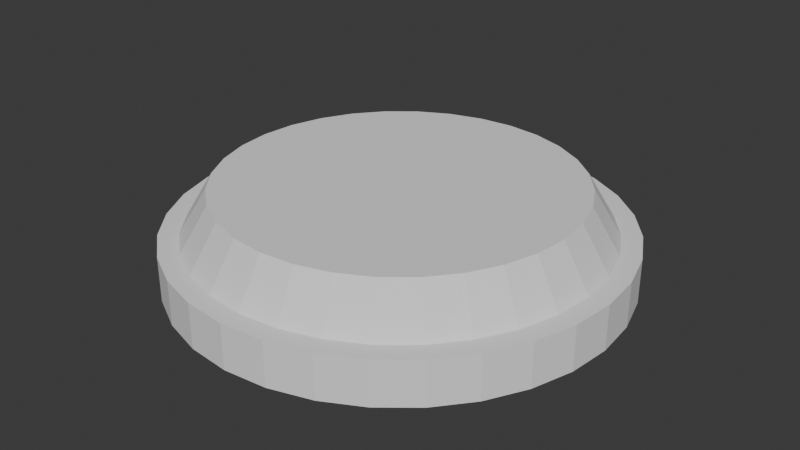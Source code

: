 # Source: turretbasev3.blend  (saved by Blender 4.2.66; exported with 4.5.12 LTS)
import bpy
from mathutils import Matrix  # noqa: F401  (used for matrix-valued properties, if any)

bpy.ops.wm.read_factory_settings(use_empty=True)
scene = bpy.context.scene
scene.name = 'Scene'

# ---- world
world_world = bpy.data.worlds.new('World'); scene.world = world_world
world_world.use_nodes = True; world_world.node_tree.nodes.clear()
_N = world_world.node_tree.nodes; _L = world_world.node_tree.links
n0 = _N.new('ShaderNodeOutputWorld'); n0.name = 'World Output'; n0.location = (300, 300)
n1 = _N.new('ShaderNodeBackground'); n1.name = 'Background'; n1.location = (10, 300)
n1.inputs[0].default_value = (0.05088, 0.05088, 0.05088, 1.0)
_L.new(n1.outputs[0], n0.inputs[0])
n0.is_active_output = True
world_world.color = (0.05088, 0.05088, 0.05088)
world_world.sun_shadow_jitter_overblur = 0.0

# ---- meshes
me_cylinder = bpy.data.meshes.new('Cylinder')
me_cylinder.from_pydata([(0.0, 1.0, -1.0), (0.0, 0.79, 3.0), (0.1951, 0.9808, -1.0), (0.1541, 0.7748, 3.0), (0.3827, 0.9239, -1.0), (0.3023, 0.7299, 3.0), (0.5556, 0.8315, -1.0), (0.4389, 0.6569, 3.0), (0.7071, 0.7071, -1.0), (0.5586, 0.5586, 3.0), (0.8315, 0.5556, -1.0), (0.6569, 0.4389, 3.0), (0.9239, 0.3827, -1.0), (0.7299, 0.3023, 3.0), (0.9808, 0.1951, -1.0), (0.7748, 0.1541, 3.0), (1.0, 0.0, -1.0), (0.79, 0.0, 3.0), (0.9808, -0.1951, -1.0), (0.7748, -0.1541, 3.0), (0.9239, -0.3827, -1.0), (0.7299, -0.3023, 3.0), (0.8315, -0.5556, -1.0), (0.6569, -0.4389, 3.0), (0.7071, -0.7071, -1.0), (0.5586, -0.5586, 3.0), (0.5556, -0.8315, -1.0), (0.4389, -0.6569, 3.0), (0.3827, -0.9239, -1.0), (0.3023, -0.7299, 3.0), (0.1951, -0.9808, -1.0), (0.1541, -0.7748, 3.0), (0.0, -1.0, -1.0), (0.0, -0.79, 3.0), (-0.1951, -0.9808, -1.0), (-0.1541, -0.7748, 3.0), (-0.3827, -0.9239, -1.0), (-0.3023, -0.7299, 3.0), (-0.5556, -0.8315, -1.0), (-0.4389, -0.6569, 3.0), (-0.7071, -0.7071, -1.0), (-0.5586, -0.5586, 3.0), (-0.8315, -0.5556, -1.0), (-0.6569, -0.4389, 3.0), (-0.9239, -0.3827, -1.0), (-0.7299, -0.3023, 3.0), (-0.9808, -0.1951, -1.0), (-0.7748, -0.1541, 3.0), (-1.0, 0.0, -1.0), (-0.79, 0.0, 3.0), (-0.9808, 0.1951, -1.0), (-0.7748, 0.1541, 3.0), (-0.9239, 0.3827, -1.0), (-0.7299, 0.3023, 3.0), (-0.8315, 0.5556, -1.0), (-0.6569, 0.4389, 3.0), (-0.7071, 0.7071, -1.0), (-0.5586, 0.5586, 3.0), (-0.5556, 0.8315, -1.0), (-0.4389, 0.6569, 3.0), (-0.3827, 0.9239, -1.0), (-0.3023, 0.7299, 3.0), (-0.1951, 0.9808, -1.0), (-0.1541, 0.7748, 3.0), (0.1951, 0.9808, 1.0), (0.0, 1.0, 1.0), (0.3827, 0.9239, 1.0), (0.5556, 0.8315, 1.0), (0.7071, 0.7071, 1.0), (0.8315, 0.5556, 1.0), (0.9239, 0.3827, 1.0), (0.9808, 0.1951, 1.0), (1.0, 0.0, 1.0), (0.9808, -0.1951, 1.0), (0.9239, -0.3827, 1.0), (0.8315, -0.5556, 1.0), (0.7071, -0.7071, 1.0), (0.5556, -0.8315, 1.0), (0.3827, -0.9239, 1.0), (0.1951, -0.9808, 1.0), (0.0, -1.0, 1.0), (-0.1951, -0.9808, 1.0), (-0.3827, -0.9239, 1.0), (-0.5556, -0.8315, 1.0), (-0.7071, -0.7071, 1.0), (-0.8315, -0.5556, 1.0), (-0.9239, -0.3827, 1.0), (-0.9808, -0.1951, 1.0), (-1.0, 0.0, 1.0), (-0.9808, 0.1951, 1.0), (-0.9239, 0.3827, 1.0), (-0.8315, 0.5556, 1.0), (-0.7071, 0.7071, 1.0), (-0.5556, 0.8315, 1.0), (-0.3827, 0.9239, 1.0), (-0.1951, 0.9808, 1.0), (0.1779, 0.8942, 1.0), (0.0, 0.9117, 1.0), (0.3489, 0.8423, 1.0), (0.5065, 0.7581, 1.0), (0.6447, 0.6447, 1.0), (0.7581, 0.5065, 1.0), (0.8423, 0.3489, 1.0), (0.8942, 0.1779, 1.0), (0.9117, 0.0, 1.0), (0.8942, -0.1779, 1.0), (0.8423, -0.3489, 1.0), (0.7581, -0.5065, 1.0), (0.6447, -0.6447, 1.0), (0.5065, -0.7581, 1.0), (0.3489, -0.8423, 1.0), (0.1779, -0.8942, 1.0), (0.0, -0.9117, 1.0), (-0.1779, -0.8942, 1.0), (-0.3489, -0.8423, 1.0), (-0.5065, -0.7581, 1.0), (-0.6447, -0.6447, 1.0), (-0.7581, -0.5065, 1.0), (-0.8423, -0.3489, 1.0), (-0.8942, -0.1779, 1.0), (-0.9117, 0.0, 1.0), (-0.8942, 0.1779, 1.0), (-0.8423, 0.3489, 1.0), (-0.7581, 0.5065, 1.0), (-0.6447, 0.6447, 1.0), (-0.5065, 0.7581, 1.0), (-0.3489, 0.8423, 1.0), (-0.1779, 0.8942, 1.0)], [], [(0, 65, 64, 2), (2, 64, 66, 4), (4, 66, 67, 6), (6, 67, 68, 8), (8, 68, 69, 10), (10, 69, 70, 12), (12, 70, 71, 14), (14, 71, 72, 16), (16, 72, 73, 18), (18, 73, 74, 20), (20, 74, 75, 22), (22, 75, 76, 24), (24, 76, 77, 26), (26, 77, 78, 28), (28, 78, 79, 30), (30, 79, 80, 32), (32, 80, 81, 34), (34, 81, 82, 36), (36, 82, 83, 38), (38, 83, 84, 40), (40, 84, 85, 42), (42, 85, 86, 44), (44, 86, 87, 46), (46, 87, 88, 48), (48, 88, 89, 50), (50, 89, 90, 52), (52, 90, 91, 54), (54, 91, 92, 56), (56, 92, 93, 58), (58, 93, 94, 60), (3, 1, 63, 61, 59, 57, 55, 53, 51, 49, 47, 45, 43, 41, 39, 37, 35, 33, 31, 29, 27, 25, 23, 21, 19, 17, 15, 13, 11, 9, 7, 5), (60, 94, 95, 62), (62, 95, 65, 0), (0, 2, 4, 6, 8, 10, 12, 14, 16, 18, 20, 22, 24, 26, 28, 30, 32, 34, 36, 38, 40, 42, 44, 46, 48, 50, 52, 54, 56, 58, 60, 62), (97, 96, 64, 65), (96, 98, 66, 64), (98, 99, 67, 66), (99, 100, 68, 67), (100, 101, 69, 68), (101, 102, 70, 69), (102, 103, 71, 70), (103, 104, 72, 71), (104, 105, 73, 72), (105, 106, 74, 73), (106, 107, 75, 74), (107, 108, 76, 75), (108, 109, 77, 76), (109, 110, 78, 77), (110, 111, 79, 78), (111, 112, 80, 79), (112, 113, 81, 80), (113, 114, 82, 81), (114, 115, 83, 82), (115, 116, 84, 83), (116, 117, 85, 84), (117, 118, 86, 85), (118, 119, 87, 86), (119, 120, 88, 87), (120, 121, 89, 88), (121, 122, 90, 89), (122, 123, 91, 90), (123, 124, 92, 91), (124, 125, 93, 92), (125, 126, 94, 93), (126, 127, 95, 94), (127, 97, 65, 95), (1, 3, 96, 97), (3, 5, 98, 96), (5, 7, 99, 98), (7, 9, 100, 99), (9, 11, 101, 100), (11, 13, 102, 101), (13, 15, 103, 102), (15, 17, 104, 103), (17, 19, 105, 104), (19, 21, 106, 105), (21, 23, 107, 106), (23, 25, 108, 107), (25, 27, 109, 108), (27, 29, 110, 109), (29, 31, 111, 110), (31, 33, 112, 111), (33, 35, 113, 112), (35, 37, 114, 113), (37, 39, 115, 114), (39, 41, 116, 115), (41, 43, 117, 116), (43, 45, 118, 117), (45, 47, 119, 118), (47, 49, 120, 119), (49, 51, 121, 120), (51, 53, 122, 121), (53, 55, 123, 122), (55, 57, 124, 123), (57, 59, 125, 124), (59, 61, 126, 125), (61, 63, 127, 126), (63, 1, 97, 127)])
_uv = me_cylinder.uv_layers.new(name='UVMap')
_uv.uv.foreach_set('vector', [1.0, 0.5, 1.0, 1.0, 0.9688, 1.0, 0.9688, 0.5, 0.9688, 0.5, 0.9688, 1.0, 0.9375, 1.0, 0.9375, 0.5, 0.9375, 0.5, 0.9375, 1.0, 0.9062, 1.0, 0.9062, 0.5, 0.9062, 0.5, 0.9062, 1.0, 0.875, 1.0, 0.875, 0.5, 0.875, 0.5, 0.875, 1.0, 0.8438, 1.0, 0.8438, 0.5, 0.8438, 0.5, 0.8438, 1.0, 0.8125, 1.0, 0.8125, 0.5, 0.8125, 0.5, 0.8125, 1.0, 0.7812, 1.0, 0.7812, 0.5, 0.7812, 0.5, 0.7812, 1.0, 0.75, 1.0, 0.75, 0.5, 0.75, 0.5, 0.75, 1.0, 0.7188, 1.0, 0.7188, 0.5, 0.7188, 0.5, 0.7188, 1.0, 0.6875, 1.0, 0.6875, 0.5, 0.6875, 0.5, 0.6875, 1.0, 0.6562, 1.0, 0.6562, 0.5, 0.6562, 0.5, 0.6562, 1.0, 0.625, 1.0, 0.625, 0.5, 0.625, 0.5, 0.625, 1.0, 0.5938, 1.0, 0.5938, 0.5, 0.5938, 0.5, 0.5938, 1.0, 0.5625, 1.0, 0.5625, 0.5, 0.5625, 0.5, 0.5625, 1.0, 0.5312, 1.0, 0.5312, 0.5, 0.5312, 0.5, 0.5312, 1.0, 0.5, 1.0, 0.5, 0.5, 0.5, 0.5, 0.5, 1.0, 0.4688, 1.0, 0.4688, 0.5, 0.4688, 0.5, 0.4688, 1.0, 0.4375, 1.0, 0.4375, 0.5, 0.4375, 0.5, 0.4375, 1.0, 0.4062, 1.0, 0.4062, 0.5, 0.4062, 0.5, 0.4062, 1.0, 0.375, 1.0, 0.375, 0.5, 0.375, 0.5, 0.375, 1.0, 0.3438, 1.0, 0.3438, 0.5, 0.3438, 0.5, 0.3438, 1.0, 0.3125, 1.0, 0.3125, 0.5, 0.3125, 0.5, 0.3125, 1.0, 0.2812, 1.0, 0.2812, 0.5, 0.2812, 0.5, 0.2812, 1.0, 0.25, 1.0, 0.25, 0.5, 0.25, 0.5, 0.25, 1.0, 0.2188, 1.0, 0.2188, 0.5, 0.2188, 0.5, 0.2188, 1.0, 0.1875, 1.0, 0.1875, 0.5, 0.1875, 0.5, 0.1875, 1.0, 0.1562, 1.0, 0.1562, 0.5, 0.1562, 0.5, 0.1562, 1.0, 0.125, 1.0, 0.125, 0.5, 0.125, 0.5, 0.125, 1.0, 0.09375, 1.0, 0.09375, 0.5, 0.09375, 0.5, 0.09375, 1.0, 0.0625, 1.0, 0.0625, 0.5, 0.287, 0.436, 0.25, 0.4396, 0.213, 0.436, 0.1774, 0.4252, 0.1447, 0.4077, 0.1159, 0.3841, 0.09235, 0.3553, 0.07483, 0.3226, 0.06404, 0.287, 0.0604, 0.25, 0.06404, 0.213, 0.07483, 0.1774, 0.09235, 0.1447, 0.1159, 0.1159, 0.1447, 0.09235, 0.1774, 0.07483, 0.213, 0.06404, 0.25, 0.0604, 0.287, 0.06404, 0.3226, 0.07483, 0.3553, 0.09235, 0.3841, 0.1159, 0.4077, 0.1447, 0.4252, 0.1774, 0.436, 0.213, 0.4396, 0.25, 0.436, 0.287, 0.4252, 0.3226, 0.4077, 0.3553, 0.3841, 0.3841, 0.3553, 0.4077, 0.3226, 0.4252, 0.0625, 0.5, 0.0625, 1.0, 0.03125, 1.0, 0.03125, 0.5, 0.03125, 0.5, 0.03125, 1.0, 0.0, 1.0, 0.0, 0.5, 0.75, 0.49, 0.7968, 0.4854, 0.8418, 0.4717, 0.8833, 0.4496, 0.9197, 0.4197, 0.9496, 0.3833, 0.9717, 0.3418, 0.9854, 0.2968, 0.99, 0.25, 0.9854, 0.2032, 0.9717, 0.1582, 0.9496, 0.1167, 0.9197, 0.08029, 0.8833, 0.05045, 0.8418, 0.02827, 0.7968, 0.01461, 0.75, 0.01, 0.7032, 0.01461, 0.6582, 0.02827, 0.6167, 0.05045, 0.5803, 0.08029, 0.5504, 0.1167, 0.5283, 0.1582, 0.5146, 0.2032, 0.51, 0.25, 0.5146, 0.2968, 0.5283, 0.3418, 0.5504, 0.3833, 0.5803, 0.4197, 0.6167, 0.4496, 0.6582, 0.4717, 0.7032, 0.4854, 0.25, 0.4688, 0.2927, 0.4646, 0.2968, 0.4854, 0.25, 0.49, 0.2927, 0.4646, 0.3337, 0.4522, 0.3418, 0.4717, 0.2968, 0.4854, 0.3337, 0.4522, 0.3716, 0.4319, 0.3833, 0.4496, 0.3418, 0.4717, 0.3716, 0.4319, 0.4047, 0.4047, 0.4197, 0.4197, 0.3833, 0.4496, 0.4047, 0.4047, 0.4319, 0.3716, 0.4496, 0.3833, 0.4197, 0.4197, 0.4319, 0.3716, 0.4522, 0.3337, 0.4717, 0.3418, 0.4496, 0.3833, 0.4522, 0.3337, 0.4646, 0.2927, 0.4854, 0.2968, 0.4717, 0.3418, 0.4646, 0.2927, 0.4688, 0.25, 0.49, 0.25, 0.4854, 0.2968, 0.4688, 0.25, 0.4646, 0.2073, 0.4854, 0.2032, 0.49, 0.25, 0.4646, 0.2073, 0.4522, 0.1663, 0.4717, 0.1582, 0.4854, 0.2032, 0.4522, 0.1663, 0.4319, 0.1284, 0.4496, 0.1167, 0.4717, 0.1582, 0.4319, 0.1284, 0.4047, 0.09527, 0.4197, 0.08029, 0.4496, 0.1167, 0.4047, 0.09527, 0.3716, 0.06806, 0.3833, 0.05045, 0.4197, 0.08029, 0.3716, 0.06806, 0.3337, 0.04784, 0.3418, 0.02827, 0.3833, 0.05045, 0.3337, 0.04784, 0.2927, 0.03539, 0.2968, 0.01461, 0.3418, 0.02827, 0.2927, 0.03539, 0.25, 0.03118, 0.25, 0.01, 0.2968, 0.01461, 0.25, 0.03118, 0.2073, 0.03539, 0.2032, 0.01461, 0.25, 0.01, 0.2073, 0.03539, 0.1663, 0.04784, 0.1582, 0.02827, 0.2032, 0.01461, 0.1663, 0.04784, 0.1284, 0.06806, 0.1167, 0.05045, 0.1582, 0.02827, 0.1284, 0.06806, 0.09527, 0.09527, 0.08029, 0.08029, 0.1167, 0.05045, 0.09527, 0.09527, 0.06806, 0.1284, 0.05045, 0.1167, 0.08029, 0.08029, 0.06806, 0.1284, 0.04784, 0.1663, 0.02827, 0.1582, 0.05045, 0.1167, 0.04784, 0.1663, 0.03539, 0.2073, 0.01461, 0.2032, 0.02827, 0.1582, 0.03539, 0.2073, 0.03118, 0.25, 0.01, 0.25, 0.01461, 0.2032, 0.03118, 0.25, 0.03539, 0.2927, 0.01461, 0.2968, 0.01, 0.25, 0.03539, 0.2927, 0.04784, 0.3337, 0.02827, 0.3418, 0.01461, 0.2968, 0.04784, 0.3337, 0.06806, 0.3716, 0.05045, 0.3833, 0.02827, 0.3418, 0.06806, 0.3716, 0.09527, 0.4047, 0.08029, 0.4197, 0.05045, 0.3833, 0.09527, 0.4047, 0.1284, 0.4319, 0.1167, 0.4496, 0.08029, 0.4197, 0.1284, 0.4319, 0.1663, 0.4522, 0.1582, 0.4717, 0.1167, 0.4496, 0.1663, 0.4522, 0.2073, 0.4646, 0.2032, 0.4854, 0.1582, 0.4717, 0.2073, 0.4646, 0.25, 0.4688, 0.25, 0.49, 0.2032, 0.4854, 0.25, 0.4396, 0.287, 0.436, 0.2927, 0.4646, 0.25, 0.4688, 0.287, 0.436, 0.3226, 0.4252, 0.3337, 0.4522, 0.2927, 0.4646, 0.3226, 0.4252, 0.3553, 0.4077, 0.3716, 0.4319, 0.3337, 0.4522, 0.3553, 0.4077, 0.3841, 0.3841, 0.4047, 0.4047, 0.3716, 0.4319, 0.3841, 0.3841, 0.4077, 0.3553, 0.4319, 0.3716, 0.4047, 0.4047, 0.4077, 0.3553, 0.4252, 0.3226, 0.4522, 0.3337, 0.4319, 0.3716, 0.4252, 0.3226, 0.436, 0.287, 0.4646, 0.2927, 0.4522, 0.3337, 0.436, 0.287, 0.4396, 0.25, 0.4688, 0.25, 0.4646, 0.2927, 0.4396, 0.25, 0.436, 0.213, 0.4646, 0.2073, 0.4688, 0.25, 0.436, 0.213, 0.4252, 0.1774, 0.4522, 0.1663, 0.4646, 0.2073, 0.4252, 0.1774, 0.4077, 0.1447, 0.4319, 0.1284, 0.4522, 0.1663, 0.4077, 0.1447, 0.3841, 0.1159, 0.4047, 0.09527, 0.4319, 0.1284, 0.3841, 0.1159, 0.3553, 0.09235, 0.3716, 0.06806, 0.4047, 0.09527, 0.3553, 0.09235, 0.3226, 0.07483, 0.3337, 0.04784, 0.3716, 0.06806, 0.3226, 0.07483, 0.287, 0.06404, 0.2927, 0.03539, 0.3337, 0.04784, 0.287, 0.06404, 0.25, 0.0604, 0.25, 0.03118, 0.2927, 0.03539, 0.25, 0.0604, 0.213, 0.06404, 0.2073, 0.03539, 0.25, 0.03118, 0.213, 0.06404, 0.1774, 0.07483, 0.1663, 0.04784, 0.2073, 0.03539, 0.1774, 0.07483, 0.1447, 0.09235, 0.1284, 0.06806, 0.1663, 0.04784, 0.1447, 0.09235, 0.1159, 0.1159, 0.09527, 0.09527, 0.1284, 0.06806, 0.1159, 0.1159, 0.09235, 0.1447, 0.06806, 0.1284, 0.09527, 0.09527, 0.09235, 0.1447, 0.07483, 0.1774, 0.04784, 0.1663, 0.06806, 0.1284, 0.07483, 0.1774, 0.06404, 0.213, 0.03539, 0.2073, 0.04784, 0.1663, 0.06404, 0.213, 0.0604, 0.25, 0.03118, 0.25, 0.03539, 0.2073, 0.0604, 0.25, 0.06404, 0.287, 0.03539, 0.2927, 0.03118, 0.25, 0.06404, 0.287, 0.07483, 0.3226, 0.04784, 0.3337, 0.03539, 0.2927, 0.07483, 0.3226, 0.09235, 0.3553, 0.06806, 0.3716, 0.04784, 0.3337, 0.09235, 0.3553, 0.1159, 0.3841, 0.09527, 0.4047, 0.06806, 0.3716, 0.1159, 0.3841, 0.1447, 0.4077, 0.1284, 0.4319, 0.09527, 0.4047, 0.1447, 0.4077, 0.1774, 0.4252, 0.1663, 0.4522, 0.1284, 0.4319, 0.1774, 0.4252, 0.213, 0.436, 0.2073, 0.4646, 0.1663, 0.4522, 0.213, 0.436, 0.25, 0.4396, 0.25, 0.4688, 0.2073, 0.4646])
me_cylinder.update()

# ---- objects
ob_cylinder = bpy.data.objects.new('Cylinder', me_cylinder)

# ---- transforms, parenting, visibility, modifiers, constraints
ob_cylinder.location = (0.0, 0.0, 0.0)
ob_cylinder.scale = (1.0, 1.0, 0.1)

# ---- collection membership
scene.collection.objects.link(ob_cylinder)

# ---- scene / render settings (as saved in the file)
scene.frame_start = 1; scene.frame_end = 250; scene.frame_set(1)
scene.render.engine = 'BLENDER_EEVEE_NEXT'
bpy.context.view_layer.update()

# ---- added for rendering (the .blend has no active camera and no usable light): camera, sun
cam_auto = bpy.data.cameras.new('AutoCamera')
cam_auto.lens = 50.0
cam_auto.sensor_width = 36.0
cam_auto.clip_end = 1000.0
ob_auto_camera = bpy.data.objects.new('AutoCamera', cam_auto)
scene.collection.objects.link(ob_auto_camera)
ob_auto_camera.location = (2.64297, -3.17156, 2.21438)
ob_auto_camera.rotation_euler = (1.09748, -7.21219e-08, 0.694738)
scene.camera = ob_auto_camera
light_auto_sun = bpy.data.lights.new('AutoSun', 'SUN')
light_auto_sun.energy = 3.0
light_auto_sun.angle = 0.0523599
ob_auto_sun = bpy.data.objects.new('AutoSun', light_auto_sun)
scene.collection.objects.link(ob_auto_sun)
ob_auto_sun.rotation_euler = (0.872665, 0.174533, 0.523599)
bpy.context.view_layer.update()
